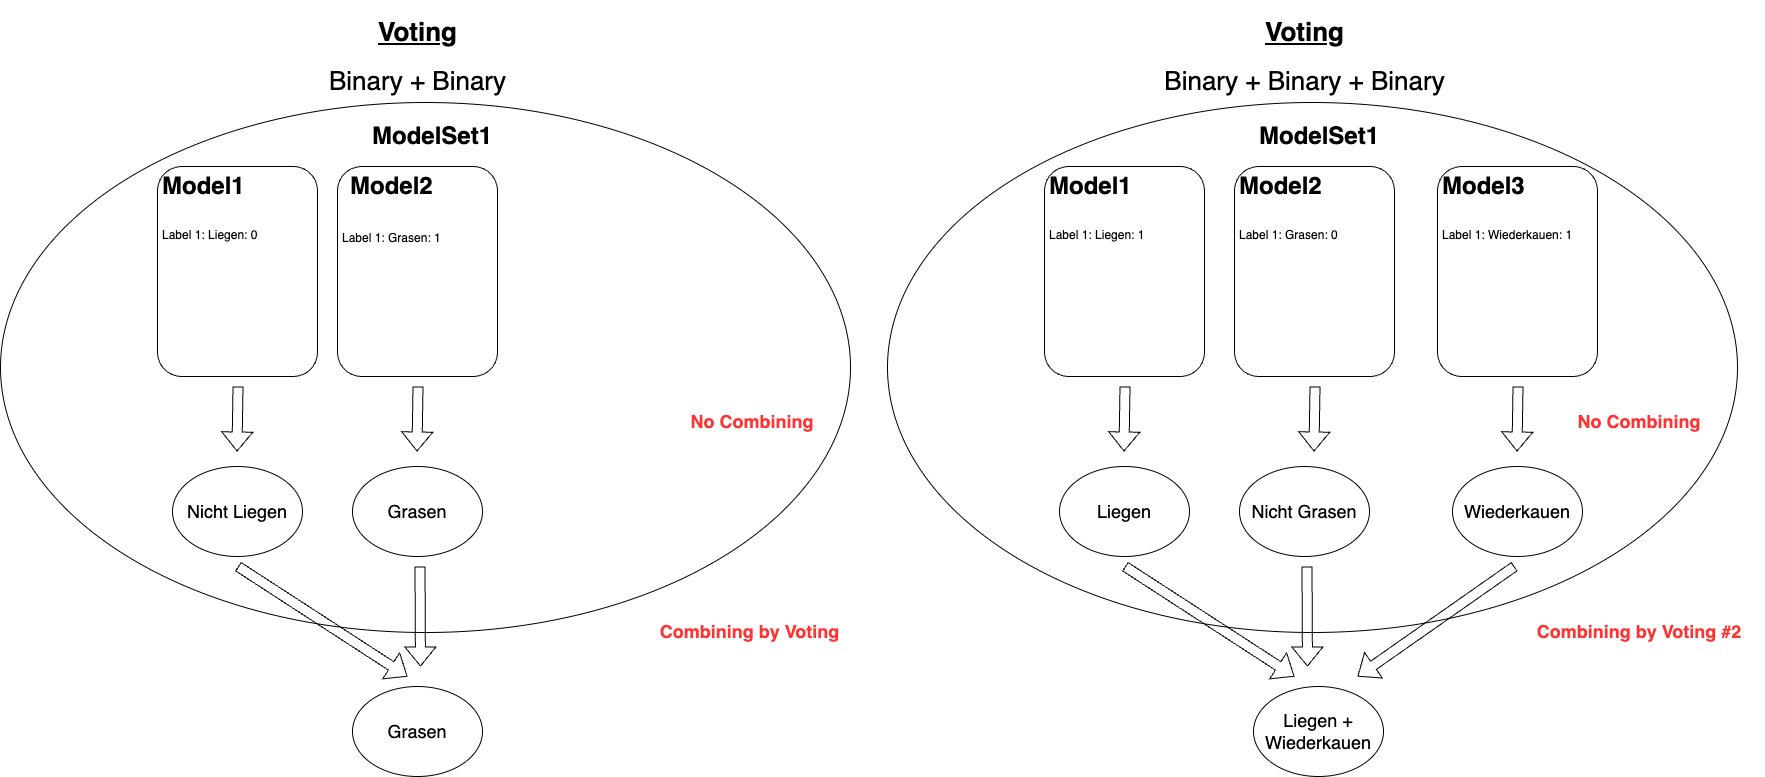

The diagram above was exported from draw.io. Its source (the exported page's mxGraphModel, read from the mxfile embedded in the PNG):
<mxGraphModel dx="2417" dy="2239" grid="1" gridSize="10" guides="1" tooltips="1" connect="1" arrows="1" fold="1" page="1" pageScale="1" pageWidth="827" pageHeight="1169" math="0" shadow="0">
  <root>
    <mxCell id="0" />
    <mxCell id="1" parent="0" />
    <mxCell id="x1qQMy3ugeC1aFHHhC7X-1" value="" style="ellipse;whiteSpace=wrap;html=1;" vertex="1" parent="1">
      <mxGeometry x="-77" y="56" width="850" height="530" as="geometry" />
    </mxCell>
    <mxCell id="x1qQMy3ugeC1aFHHhC7X-2" value="" style="rounded=1;whiteSpace=wrap;html=1;" vertex="1" parent="1">
      <mxGeometry x="80" y="120" width="160" height="210" as="geometry" />
    </mxCell>
    <mxCell id="x1qQMy3ugeC1aFHHhC7X-3" value="" style="rounded=1;whiteSpace=wrap;html=1;" vertex="1" parent="1">
      <mxGeometry x="260" y="120" width="160" height="210" as="geometry" />
    </mxCell>
    <mxCell id="x1qQMy3ugeC1aFHHhC7X-4" value="&lt;h1 style=&quot;text-align: center;&quot;&gt;Model2&lt;/h1&gt;&lt;div&gt;&lt;br&gt;&lt;/div&gt;&lt;div&gt;Label 1: Grasen: 1&lt;/div&gt;&lt;div&gt;&lt;br&gt;&lt;/div&gt;" style="text;html=1;strokeColor=none;fillColor=none;spacing=5;spacingTop=-20;whiteSpace=wrap;overflow=hidden;rounded=0;" vertex="1" parent="1">
      <mxGeometry x="260" y="120" width="190" height="150" as="geometry" />
    </mxCell>
    <mxCell id="x1qQMy3ugeC1aFHHhC7X-5" value="&lt;h1&gt;&lt;span style=&quot;background-color: initial;&quot;&gt;Model1&lt;/span&gt;&lt;/h1&gt;&lt;h1&gt;&lt;span style=&quot;font-weight: 400; font-size: 12px;&quot;&gt;Label 1: Liegen: 0&lt;/span&gt;&lt;/h1&gt;" style="text;html=1;strokeColor=none;fillColor=none;spacing=5;spacingTop=-20;whiteSpace=wrap;overflow=hidden;rounded=0;" vertex="1" parent="1">
      <mxGeometry x="80" y="120" width="190" height="160" as="geometry" />
    </mxCell>
    <mxCell id="x1qQMy3ugeC1aFHHhC7X-6" value="&lt;h1 style=&quot;font-size: 26px;&quot;&gt;&lt;font style=&quot;font-size: 26px;&quot;&gt;&lt;span style=&quot;background-color: initial;&quot;&gt;&lt;u style=&quot;&quot;&gt;Voting&lt;/u&gt;&lt;/span&gt;&lt;br&gt;&lt;/font&gt;&lt;/h1&gt;&lt;div style=&quot;font-size: 26px;&quot;&gt;&lt;span style=&quot;background-color: initial;&quot;&gt;&lt;font style=&quot;font-size: 26px;&quot;&gt;Binary + Binary&lt;/font&gt;&lt;/span&gt;&lt;/div&gt;" style="text;html=1;strokeColor=none;fillColor=none;spacing=5;spacingTop=-20;whiteSpace=wrap;overflow=hidden;rounded=0;align=center;" vertex="1" parent="1">
      <mxGeometry x="164.5" y="-36" width="351" height="100" as="geometry" />
    </mxCell>
    <mxCell id="x1qQMy3ugeC1aFHHhC7X-7" value="" style="shape=flexArrow;endArrow=none;startArrow=classic;html=1;rounded=0;endFill=0;" edge="1" parent="1">
      <mxGeometry width="100" height="100" relative="1" as="geometry">
        <mxPoint x="159.5" y="405" as="sourcePoint" />
        <mxPoint x="160.5" y="340" as="targetPoint" />
      </mxGeometry>
    </mxCell>
    <mxCell id="x1qQMy3ugeC1aFHHhC7X-8" value="" style="shape=flexArrow;endArrow=none;startArrow=classic;html=1;rounded=0;endFill=0;" edge="1" parent="1">
      <mxGeometry width="100" height="100" relative="1" as="geometry">
        <mxPoint x="339.5" y="405" as="sourcePoint" />
        <mxPoint x="340.5" y="340" as="targetPoint" />
      </mxGeometry>
    </mxCell>
    <mxCell id="x1qQMy3ugeC1aFHHhC7X-9" value="&lt;b&gt;&lt;font style=&quot;font-size: 18px;&quot; color=&quot;#ff3333&quot;&gt;No Combining&lt;/font&gt;&lt;/b&gt;" style="text;html=1;strokeColor=none;fillColor=none;align=center;verticalAlign=middle;whiteSpace=wrap;rounded=0;" vertex="1" parent="1">
      <mxGeometry x="550" y="360" width="250" height="30" as="geometry" />
    </mxCell>
    <mxCell id="x1qQMy3ugeC1aFHHhC7X-10" value="&lt;font color=&quot;#000000&quot;&gt;Nicht Liegen&lt;/font&gt;" style="ellipse;whiteSpace=wrap;html=1;fontSize=18;fontColor=#FF3333;" vertex="1" parent="1">
      <mxGeometry x="95" y="420" width="130" height="90" as="geometry" />
    </mxCell>
    <mxCell id="x1qQMy3ugeC1aFHHhC7X-11" value="&lt;font color=&quot;#000000&quot;&gt;Grasen&lt;/font&gt;" style="ellipse;whiteSpace=wrap;html=1;fontSize=18;fontColor=#FF3333;" vertex="1" parent="1">
      <mxGeometry x="275" y="420" width="130" height="90" as="geometry" />
    </mxCell>
    <mxCell id="x1qQMy3ugeC1aFHHhC7X-12" value="" style="shape=flexArrow;endArrow=none;startArrow=classic;html=1;rounded=0;endFill=0;" edge="1" parent="1">
      <mxGeometry width="100" height="100" relative="1" as="geometry">
        <mxPoint x="330" y="630" as="sourcePoint" />
        <mxPoint x="160.5" y="520" as="targetPoint" />
      </mxGeometry>
    </mxCell>
    <mxCell id="x1qQMy3ugeC1aFHHhC7X-13" value="" style="shape=flexArrow;endArrow=none;startArrow=classic;html=1;rounded=0;endFill=0;" edge="1" parent="1">
      <mxGeometry width="100" height="100" relative="1" as="geometry">
        <mxPoint x="343" y="620" as="sourcePoint" />
        <mxPoint x="342.5" y="520" as="targetPoint" />
      </mxGeometry>
    </mxCell>
    <mxCell id="x1qQMy3ugeC1aFHHhC7X-14" value="&lt;font color=&quot;#000000&quot;&gt;Grasen&lt;/font&gt;" style="ellipse;whiteSpace=wrap;html=1;fontSize=18;fontColor=#FF3333;" vertex="1" parent="1">
      <mxGeometry x="275" y="640" width="130" height="90" as="geometry" />
    </mxCell>
    <mxCell id="x1qQMy3ugeC1aFHHhC7X-15" value="&lt;b&gt;&lt;font style=&quot;font-size: 18px;&quot; color=&quot;#ff3333&quot;&gt;Combining by Voting&amp;nbsp;&lt;/font&gt;&lt;/b&gt;" style="text;html=1;strokeColor=none;fillColor=none;align=center;verticalAlign=middle;whiteSpace=wrap;rounded=0;" vertex="1" parent="1">
      <mxGeometry x="550" y="570" width="250" height="30" as="geometry" />
    </mxCell>
    <mxCell id="x1qQMy3ugeC1aFHHhC7X-16" value="&lt;h1&gt;ModelSet1&lt;/h1&gt;" style="text;html=1;strokeColor=none;fillColor=none;spacing=5;spacingTop=-20;whiteSpace=wrap;overflow=hidden;rounded=0;" vertex="1" parent="1">
      <mxGeometry x="290" y="70" width="140" height="40" as="geometry" />
    </mxCell>
    <mxCell id="zBU2LfQNB_3m-qjYpZ2V-1" value="" style="ellipse;whiteSpace=wrap;html=1;" vertex="1" parent="1">
      <mxGeometry x="810" y="56" width="850" height="530" as="geometry" />
    </mxCell>
    <mxCell id="zBU2LfQNB_3m-qjYpZ2V-2" value="" style="rounded=1;whiteSpace=wrap;html=1;" vertex="1" parent="1">
      <mxGeometry x="967" y="120" width="160" height="210" as="geometry" />
    </mxCell>
    <mxCell id="zBU2LfQNB_3m-qjYpZ2V-5" value="&lt;h1&gt;&lt;span style=&quot;background-color: initial;&quot;&gt;Model1&lt;/span&gt;&lt;/h1&gt;&lt;h1&gt;&lt;span style=&quot;font-weight: 400; font-size: 12px;&quot;&gt;Label 1: Liegen: 1&lt;/span&gt;&lt;/h1&gt;" style="text;html=1;strokeColor=none;fillColor=none;spacing=5;spacingTop=-20;whiteSpace=wrap;overflow=hidden;rounded=0;" vertex="1" parent="1">
      <mxGeometry x="967" y="120" width="190" height="160" as="geometry" />
    </mxCell>
    <mxCell id="zBU2LfQNB_3m-qjYpZ2V-6" value="&lt;h1 style=&quot;font-size: 26px;&quot;&gt;&lt;font style=&quot;font-size: 26px;&quot;&gt;&lt;span style=&quot;background-color: initial;&quot;&gt;&lt;u style=&quot;&quot;&gt;Voting&lt;/u&gt;&lt;/span&gt;&lt;br&gt;&lt;/font&gt;&lt;/h1&gt;&lt;div style=&quot;font-size: 26px;&quot;&gt;&lt;span style=&quot;background-color: initial;&quot;&gt;&lt;font style=&quot;font-size: 26px;&quot;&gt;Binary + Binary + Binary&lt;/font&gt;&lt;/span&gt;&lt;/div&gt;" style="text;html=1;strokeColor=none;fillColor=none;spacing=5;spacingTop=-20;whiteSpace=wrap;overflow=hidden;rounded=0;align=center;" vertex="1" parent="1">
      <mxGeometry x="1051.5" y="-36" width="351" height="100" as="geometry" />
    </mxCell>
    <mxCell id="zBU2LfQNB_3m-qjYpZ2V-7" value="" style="shape=flexArrow;endArrow=none;startArrow=classic;html=1;rounded=0;endFill=0;" edge="1" parent="1">
      <mxGeometry width="100" height="100" relative="1" as="geometry">
        <mxPoint x="1046.5" y="405" as="sourcePoint" />
        <mxPoint x="1047.5" y="340" as="targetPoint" />
      </mxGeometry>
    </mxCell>
    <mxCell id="zBU2LfQNB_3m-qjYpZ2V-9" value="&lt;b&gt;&lt;font style=&quot;font-size: 18px;&quot; color=&quot;#ff3333&quot;&gt;No Combining&lt;/font&gt;&lt;/b&gt;" style="text;html=1;strokeColor=none;fillColor=none;align=center;verticalAlign=middle;whiteSpace=wrap;rounded=0;" vertex="1" parent="1">
      <mxGeometry x="1437" y="360" width="250" height="30" as="geometry" />
    </mxCell>
    <mxCell id="zBU2LfQNB_3m-qjYpZ2V-10" value="&lt;font color=&quot;#000000&quot;&gt;Liegen&lt;/font&gt;" style="ellipse;whiteSpace=wrap;html=1;fontSize=18;fontColor=#FF3333;" vertex="1" parent="1">
      <mxGeometry x="982" y="420" width="130" height="90" as="geometry" />
    </mxCell>
    <mxCell id="zBU2LfQNB_3m-qjYpZ2V-11" value="&lt;font color=&quot;#000000&quot;&gt;Nicht Grasen&lt;/font&gt;" style="ellipse;whiteSpace=wrap;html=1;fontSize=18;fontColor=#FF3333;" vertex="1" parent="1">
      <mxGeometry x="1162" y="420" width="130" height="90" as="geometry" />
    </mxCell>
    <mxCell id="zBU2LfQNB_3m-qjYpZ2V-12" value="" style="shape=flexArrow;endArrow=none;startArrow=classic;html=1;rounded=0;endFill=0;" edge="1" parent="1">
      <mxGeometry width="100" height="100" relative="1" as="geometry">
        <mxPoint x="1217" y="630" as="sourcePoint" />
        <mxPoint x="1047.5" y="520" as="targetPoint" />
      </mxGeometry>
    </mxCell>
    <mxCell id="zBU2LfQNB_3m-qjYpZ2V-13" value="" style="shape=flexArrow;endArrow=none;startArrow=classic;html=1;rounded=0;endFill=0;" edge="1" parent="1">
      <mxGeometry width="100" height="100" relative="1" as="geometry">
        <mxPoint x="1230" y="620" as="sourcePoint" />
        <mxPoint x="1229.5" y="520" as="targetPoint" />
      </mxGeometry>
    </mxCell>
    <mxCell id="zBU2LfQNB_3m-qjYpZ2V-14" value="&lt;font color=&quot;#000000&quot;&gt;Liegen + Wiederkauen&lt;/font&gt;" style="ellipse;whiteSpace=wrap;html=1;fontSize=18;fontColor=#FF3333;" vertex="1" parent="1">
      <mxGeometry x="1176" y="640" width="130" height="90" as="geometry" />
    </mxCell>
    <mxCell id="zBU2LfQNB_3m-qjYpZ2V-15" value="&lt;b&gt;&lt;font style=&quot;font-size: 18px;&quot; color=&quot;#ff3333&quot;&gt;Combining by Voting #2&lt;/font&gt;&lt;/b&gt;" style="text;html=1;strokeColor=none;fillColor=none;align=center;verticalAlign=middle;whiteSpace=wrap;rounded=0;" vertex="1" parent="1">
      <mxGeometry x="1437" y="570" width="250" height="30" as="geometry" />
    </mxCell>
    <mxCell id="zBU2LfQNB_3m-qjYpZ2V-16" value="&lt;h1&gt;ModelSet1&lt;/h1&gt;" style="text;html=1;strokeColor=none;fillColor=none;spacing=5;spacingTop=-20;whiteSpace=wrap;overflow=hidden;rounded=0;" vertex="1" parent="1">
      <mxGeometry x="1177" y="70" width="140" height="40" as="geometry" />
    </mxCell>
    <mxCell id="zBU2LfQNB_3m-qjYpZ2V-17" value="" style="rounded=1;whiteSpace=wrap;html=1;" vertex="1" parent="1">
      <mxGeometry x="1157" y="120" width="160" height="210" as="geometry" />
    </mxCell>
    <mxCell id="zBU2LfQNB_3m-qjYpZ2V-18" value="&lt;h1&gt;&lt;span style=&quot;background-color: initial;&quot;&gt;Model2&lt;/span&gt;&lt;/h1&gt;&lt;h1&gt;&lt;span style=&quot;font-size: 12px; font-weight: 400;&quot;&gt;Label 1: Grasen: 0&lt;/span&gt;&lt;/h1&gt;" style="text;html=1;strokeColor=none;fillColor=none;spacing=5;spacingTop=-20;whiteSpace=wrap;overflow=hidden;rounded=0;" vertex="1" parent="1">
      <mxGeometry x="1157" y="120" width="190" height="160" as="geometry" />
    </mxCell>
    <mxCell id="zBU2LfQNB_3m-qjYpZ2V-19" value="" style="shape=flexArrow;endArrow=none;startArrow=classic;html=1;rounded=0;endFill=0;" edge="1" parent="1">
      <mxGeometry width="100" height="100" relative="1" as="geometry">
        <mxPoint x="1236.5" y="405" as="sourcePoint" />
        <mxPoint x="1237.5" y="340" as="targetPoint" />
      </mxGeometry>
    </mxCell>
    <mxCell id="zBU2LfQNB_3m-qjYpZ2V-20" value="" style="rounded=1;whiteSpace=wrap;html=1;" vertex="1" parent="1">
      <mxGeometry x="1360" y="120" width="160" height="210" as="geometry" />
    </mxCell>
    <mxCell id="zBU2LfQNB_3m-qjYpZ2V-21" value="&lt;h1&gt;&lt;span style=&quot;background-color: initial;&quot;&gt;Model3&lt;/span&gt;&lt;/h1&gt;&lt;h1&gt;&lt;span style=&quot;font-size: 12px; font-weight: 400;&quot;&gt;Label 1: Wiederkauen: 1&lt;/span&gt;&lt;/h1&gt;" style="text;html=1;strokeColor=none;fillColor=none;spacing=5;spacingTop=-20;whiteSpace=wrap;overflow=hidden;rounded=0;" vertex="1" parent="1">
      <mxGeometry x="1360" y="120" width="190" height="160" as="geometry" />
    </mxCell>
    <mxCell id="zBU2LfQNB_3m-qjYpZ2V-22" value="" style="shape=flexArrow;endArrow=none;startArrow=classic;html=1;rounded=0;endFill=0;" edge="1" parent="1">
      <mxGeometry width="100" height="100" relative="1" as="geometry">
        <mxPoint x="1439.5" y="405" as="sourcePoint" />
        <mxPoint x="1440.5" y="340" as="targetPoint" />
      </mxGeometry>
    </mxCell>
    <mxCell id="zBU2LfQNB_3m-qjYpZ2V-23" value="&lt;font color=&quot;#000000&quot;&gt;Wiederkauen&lt;/font&gt;" style="ellipse;whiteSpace=wrap;html=1;fontSize=18;fontColor=#FF3333;" vertex="1" parent="1">
      <mxGeometry x="1375" y="420" width="130" height="90" as="geometry" />
    </mxCell>
    <mxCell id="zBU2LfQNB_3m-qjYpZ2V-24" value="" style="shape=flexArrow;endArrow=none;startArrow=classic;html=1;rounded=0;endFill=0;" edge="1" parent="1">
      <mxGeometry width="100" height="100" relative="1" as="geometry">
        <mxPoint x="1280" y="630" as="sourcePoint" />
        <mxPoint x="1437" y="520" as="targetPoint" />
      </mxGeometry>
    </mxCell>
  </root>
</mxGraphModel>